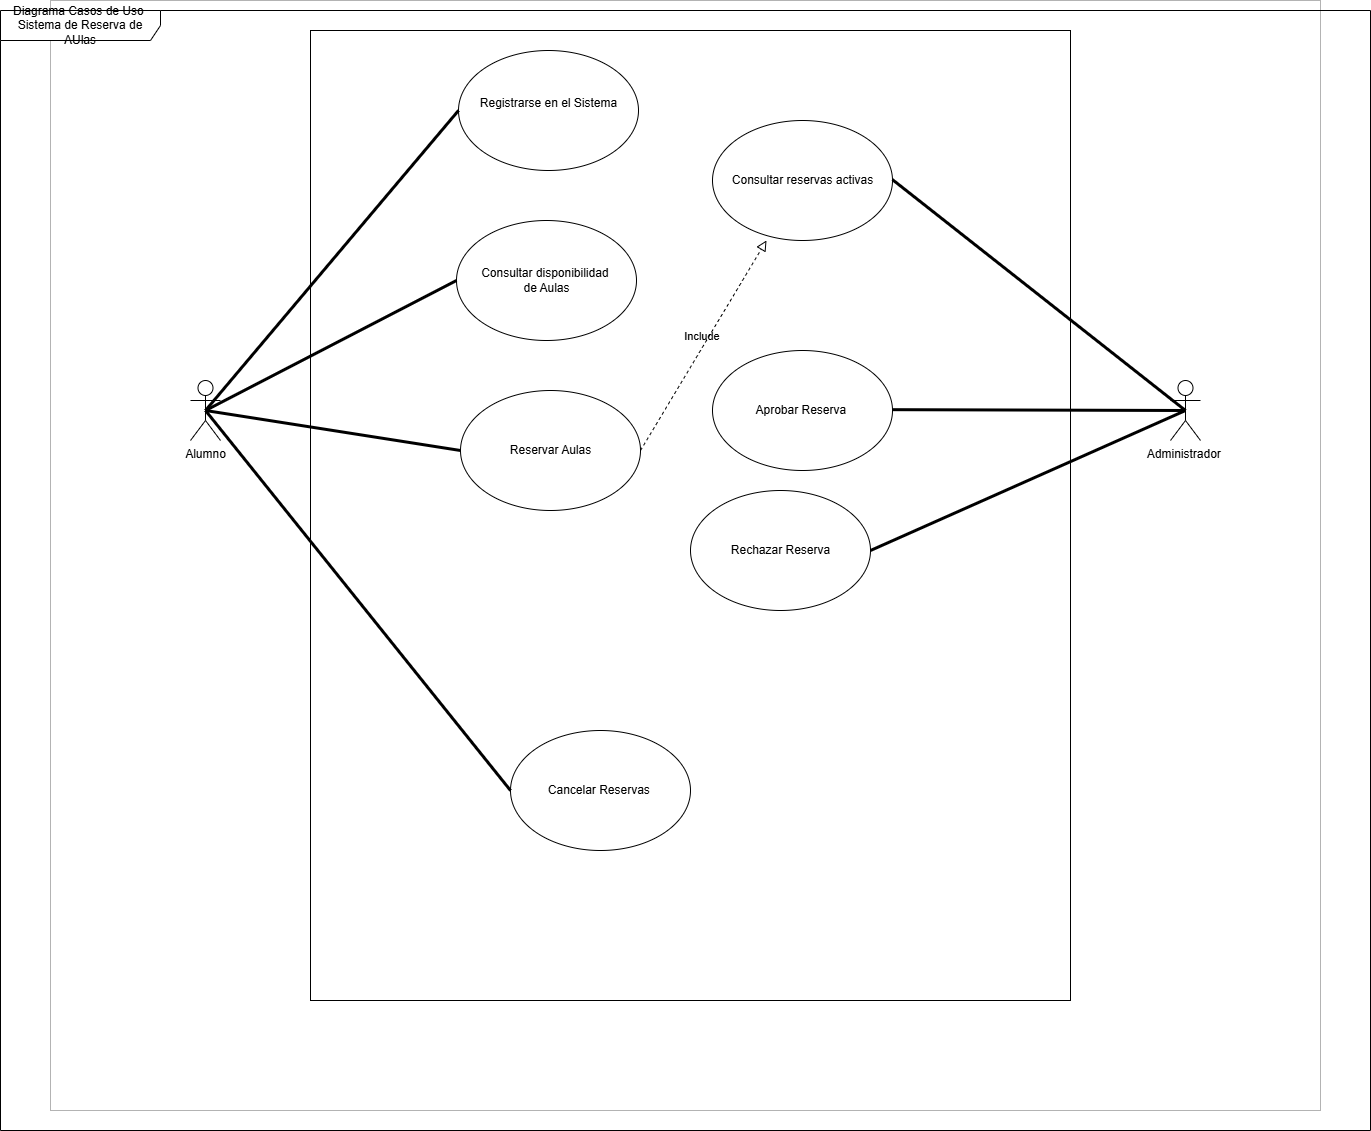

The diagram above was exported from draw.io. Its source (the exported page's mxGraphModel, read from the mxfile embedded in the PNG):
<mxGraphModel dx="1042" dy="626" grid="1" gridSize="10" guides="1" tooltips="1" connect="1" arrows="1" fold="1" page="1" pageScale="1" pageWidth="827" pageHeight="1169" math="0" shadow="0">
  <root>
    <mxCell id="0" />
    <mxCell id="1" parent="0" />
    <mxCell id="jRAd4wKEEGBsPn9ggH_n-2" value="" style="rounded=0;whiteSpace=wrap;html=1;strokeColor=#B3B3B3;" parent="1" vertex="1">
      <mxGeometry x="140" y="110" width="1270" height="1110" as="geometry" />
    </mxCell>
    <mxCell id="p0f5GfxY-rV4Te6dDQp2-5" value="&lt;div&gt;Administrador&amp;nbsp;&lt;/div&gt;" style="shape=umlActor;verticalLabelPosition=bottom;verticalAlign=top;html=1;outlineConnect=0;" parent="1" vertex="1">
      <mxGeometry x="680" y="330" width="30" height="60" as="geometry" />
    </mxCell>
    <mxCell id="p0f5GfxY-rV4Te6dDQp2-7" value="Diagrama Casos de Uso&amp;nbsp;&lt;div&gt;Sistema de Reserva de AUlas&lt;/div&gt;" style="shape=umlFrame;whiteSpace=wrap;html=1;pointerEvents=0;recursiveResize=0;container=1;collapsible=0;width=160;" parent="1" vertex="1">
      <mxGeometry x="90" y="120" width="1370" height="1120" as="geometry" />
    </mxCell>
    <mxCell id="p0f5GfxY-rV4Te6dDQp2-8" value="" style="rounded=0;whiteSpace=wrap;html=1;" parent="p0f5GfxY-rV4Te6dDQp2-7" vertex="1">
      <mxGeometry x="310" y="20" width="760" height="970" as="geometry" />
    </mxCell>
    <mxCell id="p0f5GfxY-rV4Te6dDQp2-9" value="Registrarse en el Sistema&lt;div&gt;&lt;br&gt;&lt;/div&gt;" style="shape=ellipse;container=1;horizontal=1;horizontalStack=0;resizeParent=1;resizeParentMax=0;resizeLast=0;html=1;dashed=0;collapsible=0;" parent="p0f5GfxY-rV4Te6dDQp2-7" vertex="1">
      <mxGeometry x="458" y="40" width="180" height="120" as="geometry" />
    </mxCell>
    <mxCell id="p0f5GfxY-rV4Te6dDQp2-10" value="Cancelar Reservas&amp;nbsp;" style="shape=ellipse;container=1;horizontal=1;horizontalStack=0;resizeParent=1;resizeParentMax=0;resizeLast=0;html=1;dashed=0;collapsible=0;" parent="p0f5GfxY-rV4Te6dDQp2-7" vertex="1">
      <mxGeometry x="510" y="720" width="180" height="120" as="geometry" />
    </mxCell>
    <mxCell id="p0f5GfxY-rV4Te6dDQp2-11" value="Reservar Aulas" style="shape=ellipse;container=1;horizontal=1;horizontalStack=0;resizeParent=1;resizeParentMax=0;resizeLast=0;html=1;dashed=0;collapsible=0;" parent="p0f5GfxY-rV4Te6dDQp2-7" vertex="1">
      <mxGeometry x="460" y="380" width="180" height="120" as="geometry" />
    </mxCell>
    <mxCell id="p0f5GfxY-rV4Te6dDQp2-12" value="Consultar disponibilidad&amp;nbsp;&lt;div&gt;de Aulas&lt;/div&gt;" style="shape=ellipse;container=1;horizontal=1;horizontalStack=0;resizeParent=1;resizeParentMax=0;resizeLast=0;html=1;dashed=0;collapsible=0;" parent="p0f5GfxY-rV4Te6dDQp2-7" vertex="1">
      <mxGeometry x="456" y="210" width="180" height="120" as="geometry" />
    </mxCell>
    <mxCell id="p0f5GfxY-rV4Te6dDQp2-14" value="Alumno" style="shape=umlActor;verticalLabelPosition=bottom;verticalAlign=top;html=1;" parent="p0f5GfxY-rV4Te6dDQp2-7" vertex="1">
      <mxGeometry x="190" y="370" width="30" height="60" as="geometry" />
    </mxCell>
    <mxCell id="p0f5GfxY-rV4Te6dDQp2-15" value="" style="endArrow=none;startArrow=none;endFill=0;startFill=0;endSize=8;html=1;verticalAlign=bottom;labelBackgroundColor=none;strokeWidth=3;rounded=0;exitX=0.5;exitY=0.5;exitDx=0;exitDy=0;exitPerimeter=0;" parent="p0f5GfxY-rV4Te6dDQp2-7" source="p0f5GfxY-rV4Te6dDQp2-14" edge="1">
      <mxGeometry width="160" relative="1" as="geometry">
        <mxPoint x="230" y="400" as="sourcePoint" />
        <mxPoint x="458" y="100" as="targetPoint" />
      </mxGeometry>
    </mxCell>
    <mxCell id="p0f5GfxY-rV4Te6dDQp2-16" value="" style="endArrow=none;startArrow=none;endFill=0;startFill=0;endSize=8;html=1;verticalAlign=bottom;labelBackgroundColor=none;strokeWidth=3;rounded=0;exitX=0.5;exitY=0.5;exitDx=0;exitDy=0;exitPerimeter=0;entryX=0;entryY=0.5;entryDx=0;entryDy=0;" parent="p0f5GfxY-rV4Te6dDQp2-7" source="p0f5GfxY-rV4Te6dDQp2-14" target="p0f5GfxY-rV4Te6dDQp2-12" edge="1">
      <mxGeometry width="160" relative="1" as="geometry">
        <mxPoint x="230" y="400" as="sourcePoint" />
        <mxPoint x="456" y="269.16999999999996" as="targetPoint" />
      </mxGeometry>
    </mxCell>
    <mxCell id="p0f5GfxY-rV4Te6dDQp2-17" value="" style="endArrow=none;startArrow=none;endFill=0;startFill=0;endSize=8;html=1;verticalAlign=bottom;labelBackgroundColor=none;strokeWidth=3;rounded=0;exitX=0.5;exitY=0.5;exitDx=0;exitDy=0;exitPerimeter=0;entryX=0;entryY=0.5;entryDx=0;entryDy=0;" parent="p0f5GfxY-rV4Te6dDQp2-7" source="p0f5GfxY-rV4Te6dDQp2-14" target="p0f5GfxY-rV4Te6dDQp2-11" edge="1">
      <mxGeometry width="160" relative="1" as="geometry">
        <mxPoint x="230" y="400" as="sourcePoint" />
        <mxPoint x="456" y="409.16999999999996" as="targetPoint" />
      </mxGeometry>
    </mxCell>
    <mxCell id="p0f5GfxY-rV4Te6dDQp2-18" value="" style="endArrow=none;startArrow=none;endFill=0;startFill=0;endSize=8;html=1;verticalAlign=bottom;labelBackgroundColor=none;strokeWidth=3;rounded=0;exitX=0.5;exitY=0.5;exitDx=0;exitDy=0;exitPerimeter=0;entryX=0;entryY=0.5;entryDx=0;entryDy=0;" parent="p0f5GfxY-rV4Te6dDQp2-7" source="p0f5GfxY-rV4Te6dDQp2-14" target="p0f5GfxY-rV4Te6dDQp2-10" edge="1">
      <mxGeometry width="160" relative="1" as="geometry">
        <mxPoint x="230" y="400" as="sourcePoint" />
        <mxPoint x="456" y="549.17" as="targetPoint" />
      </mxGeometry>
    </mxCell>
    <mxCell id="p0f5GfxY-rV4Te6dDQp2-20" value="&lt;div&gt;Administrador&amp;nbsp;&lt;/div&gt;" style="shape=umlActor;verticalLabelPosition=bottom;verticalAlign=top;html=1;" parent="p0f5GfxY-rV4Te6dDQp2-7" vertex="1">
      <mxGeometry x="1170" y="370" width="30" height="60" as="geometry" />
    </mxCell>
    <mxCell id="p0f5GfxY-rV4Te6dDQp2-21" value="Aprobar Reserva&amp;nbsp;" style="shape=ellipse;container=1;horizontal=1;horizontalStack=0;resizeParent=1;resizeParentMax=0;resizeLast=0;html=1;dashed=0;collapsible=0;" parent="p0f5GfxY-rV4Te6dDQp2-7" vertex="1">
      <mxGeometry x="712" y="340" width="180" height="120" as="geometry" />
    </mxCell>
    <mxCell id="p0f5GfxY-rV4Te6dDQp2-22" value="Consultar reservas activas" style="shape=ellipse;container=1;horizontal=1;horizontalStack=0;resizeParent=1;resizeParentMax=0;resizeLast=0;html=1;dashed=0;collapsible=0;" parent="p0f5GfxY-rV4Te6dDQp2-7" vertex="1">
      <mxGeometry x="712" y="110" width="180" height="120" as="geometry" />
    </mxCell>
    <mxCell id="p0f5GfxY-rV4Te6dDQp2-23" value="Rechazar Reserva" style="shape=ellipse;container=1;horizontal=1;horizontalStack=0;resizeParent=1;resizeParentMax=0;resizeLast=0;html=1;dashed=0;collapsible=0;" parent="p0f5GfxY-rV4Te6dDQp2-7" vertex="1">
      <mxGeometry x="690" y="480" width="180" height="120" as="geometry" />
    </mxCell>
    <mxCell id="p0f5GfxY-rV4Te6dDQp2-24" value="" style="endArrow=none;startArrow=none;endFill=0;startFill=0;endSize=8;html=1;verticalAlign=bottom;labelBackgroundColor=none;strokeWidth=3;rounded=0;entryX=0.5;entryY=0.5;entryDx=0;entryDy=0;entryPerimeter=0;" parent="p0f5GfxY-rV4Te6dDQp2-7" target="p0f5GfxY-rV4Te6dDQp2-20" edge="1">
      <mxGeometry width="160" relative="1" as="geometry">
        <mxPoint x="892" y="169.16999999999996" as="sourcePoint" />
        <mxPoint x="1052" y="169.16999999999996" as="targetPoint" />
      </mxGeometry>
    </mxCell>
    <mxCell id="p0f5GfxY-rV4Te6dDQp2-25" value="" style="endArrow=none;startArrow=none;endFill=0;startFill=0;endSize=8;html=1;verticalAlign=bottom;labelBackgroundColor=none;strokeWidth=3;rounded=0;entryX=0.5;entryY=0.5;entryDx=0;entryDy=0;entryPerimeter=0;" parent="p0f5GfxY-rV4Te6dDQp2-7" target="p0f5GfxY-rV4Te6dDQp2-20" edge="1">
      <mxGeometry width="160" relative="1" as="geometry">
        <mxPoint x="892" y="399.16999999999996" as="sourcePoint" />
        <mxPoint x="1052" y="399.16999999999996" as="targetPoint" />
      </mxGeometry>
    </mxCell>
    <mxCell id="p0f5GfxY-rV4Te6dDQp2-26" value="" style="endArrow=none;startArrow=none;endFill=0;startFill=0;endSize=8;html=1;verticalAlign=bottom;labelBackgroundColor=none;strokeWidth=3;rounded=0;entryX=0.5;entryY=0.5;entryDx=0;entryDy=0;entryPerimeter=0;exitX=1;exitY=0.5;exitDx=0;exitDy=0;" parent="p0f5GfxY-rV4Te6dDQp2-7" source="p0f5GfxY-rV4Te6dDQp2-23" target="p0f5GfxY-rV4Te6dDQp2-20" edge="1">
      <mxGeometry width="160" relative="1" as="geometry">
        <mxPoint x="892" y="619.17" as="sourcePoint" />
        <mxPoint x="1052" y="619.17" as="targetPoint" />
      </mxGeometry>
    </mxCell>
    <mxCell id="p0f5GfxY-rV4Te6dDQp2-39" value="Include&amp;nbsp;" style="endArrow=block;startArrow=none;endFill=0;startFill=0;endSize=8;html=1;verticalAlign=bottom;dashed=1;labelBackgroundColor=none;rounded=0;exitX=0.5;exitY=1;exitDx=0;exitDy=0;" parent="p0f5GfxY-rV4Te6dDQp2-7" target="p0f5GfxY-rV4Te6dDQp2-22" edge="1">
      <mxGeometry width="160" relative="1" as="geometry">
        <mxPoint x="640" y="440" as="sourcePoint" />
        <mxPoint x="752" y="490" as="targetPoint" />
      </mxGeometry>
    </mxCell>
  </root>
</mxGraphModel>